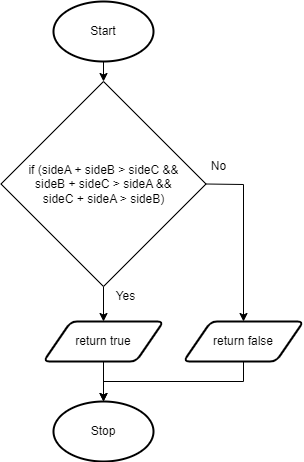

The diagram above was exported from draw.io. Its source (the exported page's mxGraphModel, read from the mxfile embedded in the PNG):
<mxGraphModel dx="434" dy="381" grid="1" gridSize="10" guides="1" tooltips="1" connect="1" arrows="1" fold="1" page="1" pageScale="1" pageWidth="827" pageHeight="1169" math="0" shadow="0">
  <root>
    <mxCell id="0" />
    <mxCell id="1" parent="0" />
    <mxCell id="67" style="edgeStyle=none;html=1;exitX=0.5;exitY=1;exitDx=0;exitDy=0;exitPerimeter=0;entryX=0.5;entryY=0;entryDx=0;entryDy=0;" parent="1" source="19" target="54" edge="1">
      <mxGeometry relative="1" as="geometry" />
    </mxCell>
    <mxCell id="19" value="Start" style="strokeWidth=2;html=1;shape=mxgraph.flowchart.start_1;whiteSpace=wrap;" parent="1" vertex="1">
      <mxGeometry x="130" y="40" width="100" height="60" as="geometry" />
    </mxCell>
    <mxCell id="22" value="Stop" style="strokeWidth=2;html=1;shape=mxgraph.flowchart.start_1;whiteSpace=wrap;" parent="1" vertex="1">
      <mxGeometry x="130" y="440" width="100" height="60" as="geometry" />
    </mxCell>
    <mxCell id="68" style="edgeStyle=none;html=1;exitX=0.5;exitY=1;exitDx=0;exitDy=0;entryX=0.5;entryY=0;entryDx=0;entryDy=0;" parent="1" source="54" target="64" edge="1">
      <mxGeometry relative="1" as="geometry" />
    </mxCell>
    <mxCell id="70" style="edgeStyle=none;html=1;exitX=1;exitY=0.5;exitDx=0;exitDy=0;entryX=0.5;entryY=0;entryDx=0;entryDy=0;rounded=0;" parent="1" source="54" target="69" edge="1">
      <mxGeometry relative="1" as="geometry">
        <Array as="points">
          <mxPoint x="320" y="223" />
        </Array>
      </mxGeometry>
    </mxCell>
    <mxCell id="54" value="if (sideA + sideB &amp;gt; sideC &amp;amp;&amp;amp;&lt;br&gt;sideB + sideC &amp;gt; sideA &amp;amp;&amp;amp;&lt;br&gt;sideC + sideA &amp;gt; sideB)" style="rhombus;whiteSpace=wrap;html=1;" parent="1" vertex="1">
      <mxGeometry x="77.5" y="120" width="205" height="205" as="geometry" />
    </mxCell>
    <mxCell id="56" value="Yes" style="text;html=1;strokeColor=none;fillColor=none;align=center;verticalAlign=middle;whiteSpace=wrap;rounded=0;" parent="1" vertex="1">
      <mxGeometry x="190" y="325" width="25" height="20" as="geometry" />
    </mxCell>
    <mxCell id="57" value="No" style="text;html=1;strokeColor=none;fillColor=none;align=center;verticalAlign=middle;whiteSpace=wrap;rounded=0;" parent="1" vertex="1">
      <mxGeometry x="282.5" y="195" width="25" height="20" as="geometry" />
    </mxCell>
    <mxCell id="61" style="edgeStyle=none;html=1;exitX=0.5;exitY=1;exitDx=0;exitDy=0;entryX=0.5;entryY=0;entryDx=0;entryDy=0;entryPerimeter=0;" parent="1" source="64" target="22" edge="1">
      <mxGeometry relative="1" as="geometry">
        <mxPoint x="180" y="550" as="sourcePoint" />
      </mxGeometry>
    </mxCell>
    <mxCell id="64" value="return true" style="shape=parallelogram;html=1;strokeWidth=2;perimeter=parallelogramPerimeter;whiteSpace=wrap;rounded=1;arcSize=12;size=0.23;" parent="1" vertex="1">
      <mxGeometry x="120" y="360" width="120" height="40" as="geometry" />
    </mxCell>
    <mxCell id="71" style="edgeStyle=none;rounded=0;html=1;exitX=0.5;exitY=1;exitDx=0;exitDy=0;" parent="1" source="69" edge="1">
      <mxGeometry relative="1" as="geometry">
        <mxPoint x="180" y="440" as="targetPoint" />
        <Array as="points">
          <mxPoint x="320" y="420" />
          <mxPoint x="180" y="420" />
        </Array>
      </mxGeometry>
    </mxCell>
    <mxCell id="69" value="return false" style="shape=parallelogram;html=1;strokeWidth=2;perimeter=parallelogramPerimeter;whiteSpace=wrap;rounded=1;arcSize=12;size=0.23;" parent="1" vertex="1">
      <mxGeometry x="260" y="360" width="120" height="40" as="geometry" />
    </mxCell>
  </root>
</mxGraphModel>